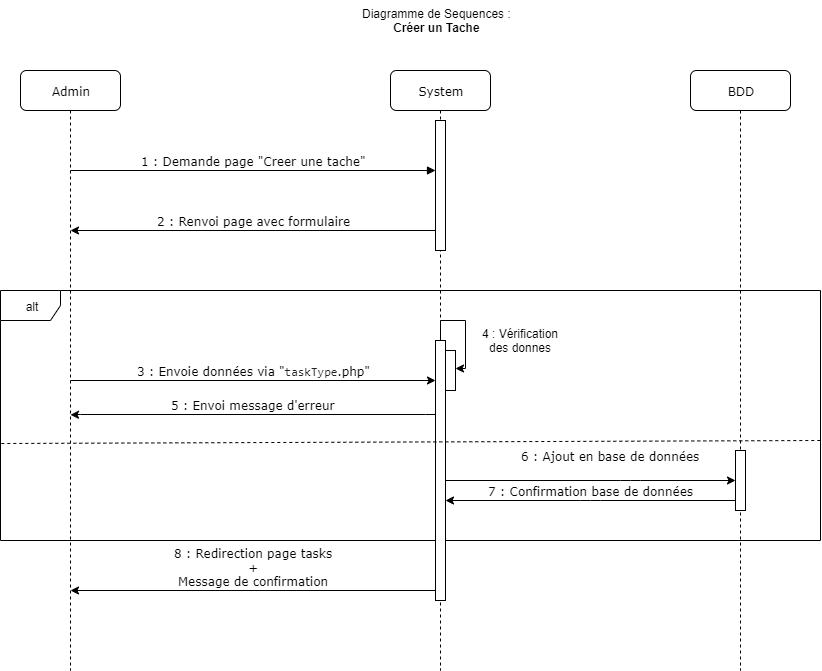

The diagram above was exported from draw.io. Its source (the exported page's mxGraphModel, read from the mxfile embedded in the PNG):
<mxGraphModel dx="1086" dy="806" grid="1" gridSize="10" guides="1" tooltips="1" connect="1" arrows="1" fold="1" page="1" pageScale="1" pageWidth="1100" pageHeight="850" background="#ffffff" math="0" shadow="0">
  <root>
    <mxCell id="0" />
    <mxCell id="1" parent="0" />
    <mxCell id="iVb1Nu-RLqh_Ps4pL5e1-4" value="alt" style="shape=umlFrame;whiteSpace=wrap;html=1;" parent="1" vertex="1">
      <mxGeometry x="80" y="300" width="820" height="250" as="geometry" />
    </mxCell>
    <mxCell id="7baba1c4bc27f4b0-2" value="System" style="shape=umlLifeline;perimeter=lifelinePerimeter;whiteSpace=wrap;html=1;container=1;collapsible=0;recursiveResize=0;outlineConnect=0;rounded=1;shadow=0;comic=0;labelBackgroundColor=none;strokeWidth=1;fontFamily=Verdana;fontSize=12;align=center;" parent="1" vertex="1">
      <mxGeometry x="470" y="80" width="100" height="600" as="geometry" />
    </mxCell>
    <mxCell id="7baba1c4bc27f4b0-10" value="" style="html=1;points=[];perimeter=orthogonalPerimeter;rounded=0;shadow=0;comic=0;labelBackgroundColor=none;strokeWidth=1;fontFamily=Verdana;fontSize=12;align=center;" parent="7baba1c4bc27f4b0-2" vertex="1">
      <mxGeometry x="45" y="50" width="10" height="130" as="geometry" />
    </mxCell>
    <mxCell id="iVb1Nu-RLqh_Ps4pL5e1-6" value="" style="html=1;points=[];perimeter=orthogonalPerimeter;rounded=0;shadow=0;comic=0;labelBackgroundColor=none;strokeWidth=1;fontFamily=Verdana;fontSize=12;align=center;" parent="7baba1c4bc27f4b0-2" vertex="1">
      <mxGeometry x="45" y="270" width="10" height="260" as="geometry" />
    </mxCell>
    <mxCell id="7baba1c4bc27f4b0-3" value="BDD" style="shape=umlLifeline;perimeter=lifelinePerimeter;whiteSpace=wrap;html=1;container=1;collapsible=0;recursiveResize=0;outlineConnect=0;rounded=1;shadow=0;comic=0;labelBackgroundColor=none;strokeWidth=1;fontFamily=Verdana;fontSize=12;align=center;" parent="1" vertex="1">
      <mxGeometry x="770" y="80" width="100" height="600" as="geometry" />
    </mxCell>
    <mxCell id="7baba1c4bc27f4b0-13" value="" style="html=1;points=[];perimeter=orthogonalPerimeter;rounded=0;shadow=0;comic=0;labelBackgroundColor=none;strokeWidth=1;fontFamily=Verdana;fontSize=12;align=center;" parent="7baba1c4bc27f4b0-3" vertex="1">
      <mxGeometry x="45" y="380" width="10" height="60" as="geometry" />
    </mxCell>
    <mxCell id="7baba1c4bc27f4b0-8" value="Admin" style="shape=umlLifeline;perimeter=lifelinePerimeter;whiteSpace=wrap;html=1;container=1;collapsible=0;recursiveResize=0;outlineConnect=0;rounded=1;shadow=0;comic=0;labelBackgroundColor=none;strokeWidth=1;fontFamily=Verdana;fontSize=12;align=center;" parent="1" vertex="1">
      <mxGeometry x="100" y="80" width="100" height="600" as="geometry" />
    </mxCell>
    <mxCell id="7baba1c4bc27f4b0-20" value="1 : Demande page &quot;Creer une tache&quot;" style="html=1;verticalAlign=bottom;endArrow=block;labelBackgroundColor=none;fontFamily=Verdana;fontSize=12;edgeStyle=elbowEdgeStyle;elbow=vertical;" parent="1" target="7baba1c4bc27f4b0-10" edge="1">
      <mxGeometry relative="1" as="geometry">
        <mxPoint x="150" y="180" as="sourcePoint" />
        <mxPoint x="280" y="180" as="targetPoint" />
      </mxGeometry>
    </mxCell>
    <mxCell id="iVb1Nu-RLqh_Ps4pL5e1-3" value="2 : Renvoi page avec formulaire" style="html=1;verticalAlign=bottom;endArrow=none;labelBackgroundColor=none;fontFamily=Verdana;fontSize=12;edgeStyle=elbowEdgeStyle;elbow=vertical;startArrow=classic;startFill=1;endFill=0;" parent="1" edge="1">
      <mxGeometry relative="1" as="geometry">
        <mxPoint x="150" y="240" as="sourcePoint" />
        <mxPoint x="515" y="240" as="targetPoint" />
      </mxGeometry>
    </mxCell>
    <mxCell id="iVb1Nu-RLqh_Ps4pL5e1-5" value="3 : Envoie données via &quot;&lt;span style=&quot;color: rgb(34 , 34 , 34) ; font-family: &amp;#34;consolas&amp;#34; , &amp;#34;lucida console&amp;#34; , &amp;#34;courier new&amp;#34; , monospace ; text-align: left ; white-space: pre-wrap ; background-color: rgb(255 , 255 , 255)&quot;&gt;taskType&lt;/span&gt;.php&quot;" style="html=1;verticalAlign=bottom;endArrow=classic;labelBackgroundColor=none;fontFamily=Verdana;fontSize=12;edgeStyle=elbowEdgeStyle;elbow=vertical;startArrow=none;startFill=0;endFill=1;" parent="1" edge="1">
      <mxGeometry relative="1" as="geometry">
        <mxPoint x="150" y="390" as="sourcePoint" />
        <mxPoint x="515" y="390" as="targetPoint" />
      </mxGeometry>
    </mxCell>
    <mxCell id="iVb1Nu-RLqh_Ps4pL5e1-10" value="5 : Envoi message d'erreur" style="html=1;verticalAlign=bottom;endArrow=none;labelBackgroundColor=none;fontFamily=Verdana;fontSize=12;edgeStyle=elbowEdgeStyle;elbow=vertical;startArrow=classic;startFill=1;endFill=0;" parent="1" edge="1">
      <mxGeometry relative="1" as="geometry">
        <mxPoint x="150" y="424.29" as="sourcePoint" />
        <mxPoint x="515" y="424.29" as="targetPoint" />
      </mxGeometry>
    </mxCell>
    <mxCell id="iVb1Nu-RLqh_Ps4pL5e1-12" value="8 : Redirection page tasks&lt;br&gt;+&lt;br&gt;Message de confirmation" style="html=1;verticalAlign=bottom;endArrow=none;labelBackgroundColor=none;fontFamily=Verdana;fontSize=12;edgeStyle=elbowEdgeStyle;elbow=vertical;startArrow=classic;startFill=1;endFill=0;" parent="1" edge="1">
      <mxGeometry relative="1" as="geometry">
        <mxPoint x="150" y="600" as="sourcePoint" />
        <mxPoint x="515" y="600" as="targetPoint" />
      </mxGeometry>
    </mxCell>
    <mxCell id="iVb1Nu-RLqh_Ps4pL5e1-13" value="Diagramme de Sequences :&lt;br&gt;&lt;div style=&quot;text-align: center&quot;&gt;&lt;span&gt;&lt;b&gt;Créer un Tache&lt;/b&gt;&lt;/span&gt;&lt;/div&gt;" style="text;html=1;" parent="1" vertex="1">
      <mxGeometry x="440" y="10" width="180" height="40" as="geometry" />
    </mxCell>
    <mxCell id="oGswtRd152JvWVccDxA1-3" value="6 : Ajout en base de données" style="html=1;verticalAlign=bottom;endArrow=classic;labelBackgroundColor=none;fontFamily=Verdana;fontSize=12;edgeStyle=elbowEdgeStyle;elbow=vertical;startArrow=none;startFill=0;endFill=1;" parent="1" source="iVb1Nu-RLqh_Ps4pL5e1-6" edge="1">
      <mxGeometry x="0.2759" y="25" relative="1" as="geometry">
        <mxPoint x="530" y="540" as="sourcePoint" />
        <mxPoint x="815" y="490" as="targetPoint" />
        <Array as="points">
          <mxPoint x="710" y="490" />
        </Array>
        <mxPoint x="-20" y="10" as="offset" />
      </mxGeometry>
    </mxCell>
    <mxCell id="oGswtRd152JvWVccDxA1-9" value="" style="html=1;points=[];perimeter=orthogonalPerimeter;rounded=0;shadow=0;comic=0;labelBackgroundColor=none;strokeWidth=1;fontFamily=Verdana;fontSize=12;align=center;" parent="1" vertex="1">
      <mxGeometry x="525" y="360" width="10" height="40" as="geometry" />
    </mxCell>
    <mxCell id="oGswtRd152JvWVccDxA1-10" style="edgeStyle=orthogonalEdgeStyle;rounded=0;orthogonalLoop=1;jettySize=auto;html=1;entryX=0.989;entryY=0.448;entryDx=0;entryDy=0;entryPerimeter=0;startArrow=none;startFill=0;endArrow=classic;endFill=1;" parent="1" source="iVb1Nu-RLqh_Ps4pL5e1-6" target="oGswtRd152JvWVccDxA1-9" edge="1">
      <mxGeometry relative="1" as="geometry">
        <Array as="points">
          <mxPoint x="520" y="330" />
          <mxPoint x="545" y="330" />
          <mxPoint x="545" y="378" />
        </Array>
      </mxGeometry>
    </mxCell>
    <mxCell id="oGswtRd152JvWVccDxA1-11" value="4 : Vérification des donnes" style="text;html=1;strokeColor=none;fillColor=none;align=center;verticalAlign=middle;whiteSpace=wrap;rounded=0;" parent="1" vertex="1">
      <mxGeometry x="550" y="330" width="100" height="40" as="geometry" />
    </mxCell>
    <mxCell id="zOOPaLSH5qBK3YTKCQxd-1" value="7 : Confirmation base de données" style="html=1;verticalAlign=bottom;endArrow=none;labelBackgroundColor=none;fontFamily=Verdana;fontSize=12;edgeStyle=elbowEdgeStyle;elbow=vertical;startArrow=classic;startFill=1;endFill=0;" parent="1" edge="1">
      <mxGeometry relative="1" as="geometry">
        <mxPoint x="525" y="510" as="sourcePoint" />
        <mxPoint x="815" y="510" as="targetPoint" />
      </mxGeometry>
    </mxCell>
    <mxCell id="fQT5JwGg6BXFdRRJ0PmC-2" value="" style="endArrow=none;dashed=1;html=1;exitX=0.001;exitY=0.612;exitDx=0;exitDy=0;exitPerimeter=0;" parent="1" source="iVb1Nu-RLqh_Ps4pL5e1-4" edge="1">
      <mxGeometry width="50" height="50" relative="1" as="geometry">
        <mxPoint x="130" y="450" as="sourcePoint" />
        <mxPoint x="900" y="450" as="targetPoint" />
      </mxGeometry>
    </mxCell>
  </root>
</mxGraphModel>